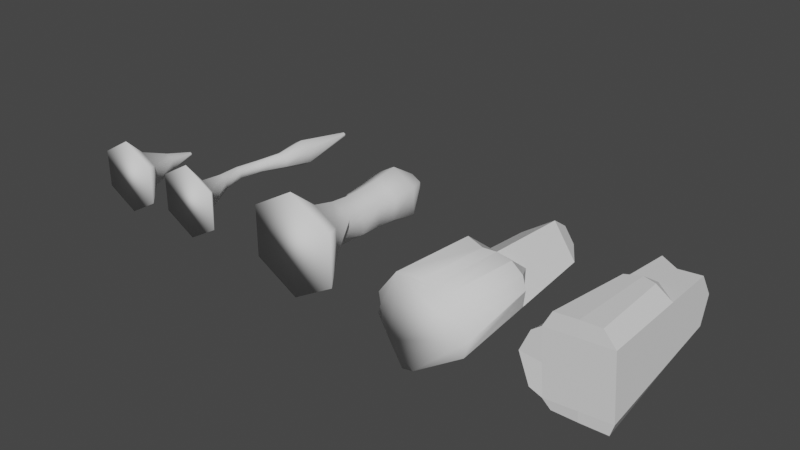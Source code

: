 # Source: Cave_Pillars.blend  (saved by Blender 3.2.14; exported with 4.5.12 LTS)
import bpy
from mathutils import Matrix  # noqa: F401  (used for matrix-valued properties, if any)

bpy.ops.wm.read_factory_settings(use_empty=True)
scene = bpy.context.scene
scene.name = 'Scene'

# ---- collections
col_collection = bpy.data.collections.new('Collection'); scene.collection.children.link(col_collection)

# ---- world
world_world = bpy.data.worlds.new('World'); scene.world = world_world
world_world.use_nodes = True; world_world.node_tree.nodes.clear()
_N = world_world.node_tree.nodes; _L = world_world.node_tree.links
n0 = _N.new('ShaderNodeOutputWorld'); n0.name = 'World Output'; n0.location = (300, 300)
n1 = _N.new('ShaderNodeBackground'); n1.name = 'Background'; n1.location = (10, 300)
n1.inputs[0].default_value = (0.05088, 0.05088, 0.05088, 1.0)
_L.new(n1.outputs[0], n0.inputs[0])
n0.is_active_output = True
world_world.color = (0.05088, 0.05088, 0.05088)
world_world.use_sun_shadow = False
world_world.sun_shadow_jitter_overblur = 0.0

# ---- meshes
me_plane_030 = bpy.data.meshes.new('Plane.030')
me_plane_030.from_pydata([(0.01689, 5.277e-05, 0.2272), (-0.1827, 5.271e-05, 0.112), (-0.1827, 5.276e-05, -0.1184), (0.01689, 5.28e-05, -0.2336), (0.2164, 5.279e-05, -0.1184), (0.2164, 5.281e-05, 0.112), (0.01379, 0.1099, 0.12), (0.02295, 0.2851, 0.05492), (0.02889, 0.4606, 0.008638), (0.01862, 0.4606, 0.002705), (-0.02741, 0.2851, 0.02585), (-0.09291, 0.1099, 0.05838), (0.01862, 0.4606, -0.00916), (-0.02741, 0.2851, -0.0323), (-0.09291, 0.1099, -0.06483), (0.02889, 0.4606, -0.01509), (0.02295, 0.2851, -0.06138), (0.01379, 0.1099, -0.1264), (0.03917, 0.4606, -0.00916), (0.07331, 0.2851, -0.0323), (0.1205, 0.1099, -0.06483), (0.03917, 0.4606, 0.002705), (0.07331, 0.2851, 0.02585), (0.1205, 0.1099, 0.05838)], [], [(4, 20, 23, 5), (20, 19, 22, 23), (19, 18, 21, 22), (5, 23, 6, 0), (23, 22, 7, 6), (22, 21, 8, 7), (3, 17, 20, 4), (17, 16, 19, 20), (16, 15, 18, 19), (2, 14, 17, 3), (14, 13, 16, 17), (13, 12, 15, 16), (1, 11, 14, 2), (11, 10, 13, 14), (10, 9, 12, 13), (0, 6, 11, 1), (6, 7, 10, 11), (7, 8, 9, 10), (18, 15, 12, 9, 8, 21), (5, 0, 1, 2, 3, 4)])
me_plane_030.polygons.foreach_set('use_smooth', [True] * 20)
_k = set([(8, 9), (8, 21), (9, 12), (12, 15), (15, 18), (18, 21)])
me_plane_030.attributes.new('sharp_edge', 'BOOLEAN', 'EDGE').data.foreach_set('value', [ (min(e.vertices), max(e.vertices)) in _k for e in me_plane_030.edges])
_uv = me_plane_030.uv_layers.new(name='UVMap')
_uv.uv.foreach_set('vector', [0.6681, 0.08, 0.6597, 0.08709, 0.6521, 0.08166, 0.6559, 0.07127, 0.6597, 0.08709, 0.6508, 0.09676, 0.6473, 0.09486, 0.6521, 0.08166, 0.6508, 0.09676, 0.6447, 0.1067, 0.644, 0.1064, 0.6473, 0.09486, 0.6559, 0.07127, 0.6521, 0.08166, 0.6428, 0.07983, 0.6418, 0.06921, 0.6521, 0.08166, 0.6473, 0.09486, 0.6432, 0.09408, 0.6428, 0.07983, 0.6473, 0.09486, 0.644, 0.1064, 0.6433, 0.1063, 0.6432, 0.09408, 0.674, 0.09331, 0.6643, 0.09456, 0.6597, 0.08709, 0.6681, 0.08, 0.6643, 0.09456, 0.6535, 0.09941, 0.6508, 0.09676, 0.6597, 0.08709, 0.6535, 0.09941, 0.6453, 0.1071, 0.6447, 0.1067, 0.6508, 0.09676, 0.6183, 0.0813, 0.6262, 0.08697, 0.623, 0.09428, 0.6136, 0.09456, 0.6262, 0.08697, 0.6355, 0.09662, 0.633, 0.09946, 0.623, 0.09428, 0.6355, 0.09662, 0.6418, 0.1067, 0.6413, 0.1071, 0.633, 0.09946, 0.6286, 0.07291, 0.6336, 0.0818, 0.6262, 0.08697, 0.6183, 0.0813, 0.6336, 0.0818, 0.6391, 0.09467, 0.6355, 0.09662, 0.6262, 0.08697, 0.6391, 0.09467, 0.6425, 0.1063, 0.6418, 0.1067, 0.6355, 0.09662, 0.6418, 0.06921, 0.6428, 0.07983, 0.6336, 0.0818, 0.6286, 0.07291, 0.6428, 0.07983, 0.6432, 0.09408, 0.6391, 0.09467, 0.6336, 0.0818, 0.6432, 0.09408, 0.6433, 0.1063, 0.6425, 0.1063, 0.6391, 0.09467, 0.5602, 0.3192, 0.5598, 0.3185, 0.5602, 0.3178, 0.561, 0.3178, 0.5614, 0.3185, 0.561, 0.3192, 0.6559, 0.07127, 0.6418, 0.06921, 0.6286, 0.07291, 0.6183, 0.0813, 0.6136, 0.09456, 0.6681, 0.08])
me_plane_030.materials.append(None)
me_plane_030.update()
me_plane_030.normals_split_custom_set([tuple(v) for v in zip(*[iter([0.8254, -0.3069, -0.4739, 0.7153, 0.5596, -0.4186, 0.7153, 0.5596, 0.4186, 0.8254, -0.3069, 0.4739, 0.7153, 0.5596, -0.4186, 0.8345, 0.2728, -0.4787, 0.8345, 0.2728, 0.4787, 0.7153, 0.5596, 0.4186, 0.8345, 0.2728, -0.4787, 0.846, 0.2282, -0.4818, 0.846, 0.2282, 0.4818, 0.8345, 0.2728, 0.4787, 0.8254, -0.3069, 0.4739, 0.7153, 0.5596, 0.4186, -0.0094, 0.5676, 0.8232, 0.004618, -0.3117, 0.9502, 0.7153, 0.5596, 0.4186, 0.8345, 0.2728, 0.4787, 0.005542, 0.3061, 0.952, -0.0094, 0.5676, 0.8232, 0.8345, 0.2728, 0.4787, 0.846, 0.2282, 0.4818, 0.01145, 0.2547, 0.9669, 0.005542, 0.3061, 0.952, 0.004618, -0.3117, -0.9502, -0.009399, 0.5676, -0.8232, 0.7153, 0.5596, -0.4186, 0.8254, -0.3069, -0.4739, -0.009399, 0.5676, -0.8232, 0.005543, 0.3061, -0.952, 0.8345, 0.2728, -0.4787, 0.7153, 0.5596, -0.4186, 0.005543, 0.3061, -0.952, 0.01145, 0.2547, -0.9669, 0.846, 0.2282, -0.4818, 0.8345, 0.2728, -0.4787, -0.8203, -0.3167, -0.4763, -0.711, 0.5747, -0.4052, -0.009399, 0.5676, -0.8232, 0.004618, -0.3117, -0.9502, -0.711, 0.5747, -0.4052, -0.8133, 0.3389, -0.4729, 0.005543, 0.3061, -0.952, -0.009399, 0.5676, -0.8232, -0.8133, 0.3389, -0.4729, -0.8282, 0.2812, -0.4848, 0.01145, 0.2547, -0.9669, 0.005543, 0.3061, -0.952, -0.8203, -0.3167, 0.4763, -0.711, 0.5747, 0.4052, -0.711, 0.5747, -0.4052, -0.8203, -0.3167, -0.4763, -0.711, 0.5747, 0.4052, -0.8133, 0.3389, 0.4729, -0.8133, 0.3389, -0.4729, -0.711, 0.5747, -0.4052, -0.8133, 0.3389, 0.4729, -0.8282, 0.2812, 0.4848, -0.8282, 0.2812, -0.4848, -0.8133, 0.3389, -0.4729, 0.004618, -0.3117, 0.9502, -0.0094, 0.5676, 0.8232, -0.711, 0.5747, 0.4052, -0.8203, -0.3167, 0.4763, -0.0094, 0.5676, 0.8232, 0.005542, 0.3061, 0.952, -0.8133, 0.3389, 0.4729, -0.711, 0.5747, 0.4052, 0.005542, 0.3061, 0.952, 0.01145, 0.2547, 0.9669, -0.8282, 0.2812, 0.4848, -0.8133, 0.3389, 0.4729, 0.0, 1.0, 0.0, 0.0, 1.0, 0.0, 0.0, 1.0, 0.0, 0.0, 1.0, 0.0, 0.0, 1.0, 0.0, 0.0, 1.0, 0.0, 0.8254, -0.3069, 0.4739, 0.004618, -0.3117, 0.9502, -0.8203, -0.3167, 0.4763, -0.8203, -0.3167, -0.4763, 0.004618, -0.3117, -0.9502, 0.8254, -0.3069, -0.4739])] * 3)])
me_plane_029 = bpy.data.meshes.new('Plane.029')
me_plane_029.from_pydata([(0.001963, 8.12e-06, 0.2358), (0.001963, 1.311, 0.02006), (-0.1976, 8.065e-06, 0.1206), (-0.01072, 1.311, 0.01274), (-0.1976, 8.11e-06, -0.1098), (-0.01072, 1.311, -0.001907), (0.001963, 8.15e-06, -0.225), (0.001963, 1.311, -0.009229), (0.2015, 8.145e-06, -0.1098), (0.01464, 1.311, -0.001907), (0.2015, 8.16e-06, 0.1206), (0.01464, 1.311, 0.01274), (-0.001136, 0.1098, 0.1009), (-0.05147, 0.2927, 0.05947), (-0.08062, 0.4483, 0.04623), (-0.05501, 0.5953, 0.04623), (-0.009538, 0.7523, 0.05921), (0.001963, 0.9223, 0.08888), (-0.07032, 0.9223, 0.04715), (-0.05612, 0.7523, 0.03231), (-0.09035, 0.5953, 0.02582), (-0.116, 0.4483, 0.02582), (-0.09829, 0.2927, 0.03244), (-0.08381, 0.1098, 0.05315), (-0.07032, 0.9223, -0.03632), (-0.05612, 0.7523, -0.02148), (-0.09035, 0.5953, -0.01499), (-0.116, 0.4483, -0.01499), (-0.09829, 0.2927, -0.02162), (-0.08381, 0.1098, -0.04232), (0.001963, 0.9223, -0.07806), (-0.009538, 0.7523, -0.04838), (-0.05501, 0.5953, -0.0354), (-0.08062, 0.4483, -0.0354), (-0.05147, 0.2927, -0.04865), (-0.001136, 0.1098, -0.09005), (0.07425, 0.9223, -0.03632), (0.03705, 0.7523, -0.02148), (-0.01966, 0.5953, -0.01499), (-0.04527, 0.4483, -0.01499), (-0.004652, 0.2927, -0.02162), (0.08154, 0.1098, -0.04232), (0.07425, 0.9223, 0.04715), (0.03705, 0.7523, 0.03231), (-0.01966, 0.5953, 0.02582), (-0.04527, 0.4483, 0.02582), (-0.004652, 0.2927, 0.03244), (0.08154, 0.1098, 0.05315)], [], [(17, 1, 3, 18), (18, 3, 5, 24), (24, 5, 7, 30), (30, 7, 9, 36), (3, 1, 11, 9, 7, 5), (42, 11, 1, 17), (36, 9, 11, 42), (8, 41, 47, 10), (41, 40, 46, 47), (40, 39, 45, 46), (39, 38, 44, 45), (38, 37, 43, 44), (37, 36, 42, 43), (10, 47, 12, 0), (47, 46, 13, 12), (46, 45, 14, 13), (45, 44, 15, 14), (44, 43, 16, 15), (43, 42, 17, 16), (6, 35, 41, 8), (35, 34, 40, 41), (34, 33, 39, 40), (33, 32, 38, 39), (32, 31, 37, 38), (31, 30, 36, 37), (4, 29, 35, 6), (29, 28, 34, 35), (28, 27, 33, 34), (27, 26, 32, 33), (26, 25, 31, 32), (25, 24, 30, 31), (2, 23, 29, 4), (23, 22, 28, 29), (22, 21, 27, 28), (21, 20, 26, 27), (20, 19, 25, 26), (19, 18, 24, 25), (0, 12, 23, 2), (12, 13, 22, 23), (13, 14, 21, 22), (14, 15, 20, 21), (15, 16, 19, 20), (16, 17, 18, 19), (10, 0, 2, 4, 6, 8)])
me_plane_029.polygons.foreach_set('use_smooth', [True] * 44)
_k = set([(1, 3), (1, 11), (3, 5), (5, 7), (7, 9), (9, 11)])
me_plane_029.attributes.new('sharp_edge', 'BOOLEAN', 'EDGE').data.foreach_set('value', [ (min(e.vertices), max(e.vertices)) in _k for e in me_plane_029.edges])
_uv = me_plane_029.uv_layers.new(name='UVMap')
_uv.uv.foreach_set('vector', [0.08514, 0.1347, 0.0773, 0.1381, 0.07516, 0.1301, 0.08389, 0.1287, 0.08389, 0.1287, 0.07516, 0.1301, 0.07516, 0.1214, 0.08401, 0.1227, 0.08401, 0.1227, 0.07516, 0.1214, 0.07851, 0.1124, 0.08549, 0.1172, 0.09565, 0.1473, 0.094, 0.1542, 0.08688, 0.1508, 0.09127, 0.1445, 0.3934, 0.734, 0.3984, 0.7428, 0.3934, 0.7515, 0.3833, 0.7515, 0.3783, 0.7428, 0.3833, 0.734, 0.08767, 0.1402, 0.08126, 0.1452, 0.0773, 0.1381, 0.08514, 0.1347, 0.09127, 0.1445, 0.08688, 0.1508, 0.08126, 0.1452, 0.08767, 0.1402, 0.1549, 0.1359, 0.1441, 0.1298, 0.1455, 0.1227, 0.1585, 0.1216, 0.1441, 0.1298, 0.1298, 0.1274, 0.1296, 0.1236, 0.1455, 0.1227, 0.1298, 0.1274, 0.1187, 0.129, 0.118, 0.1262, 0.1296, 0.1236, 0.1187, 0.129, 0.109, 0.1321, 0.108, 0.1296, 0.118, 0.1262, 0.109, 0.1321, 0.09963, 0.137, 0.09786, 0.1342, 0.108, 0.1296, 0.09963, 0.137, 0.09127, 0.1445, 0.08767, 0.1402, 0.09786, 0.1342, 0.1585, 0.1216, 0.1455, 0.1227, 0.1432, 0.1152, 0.1547, 0.1082, 0.1455, 0.1227, 0.1296, 0.1236, 0.128, 0.12, 0.1432, 0.1152, 0.1296, 0.1236, 0.118, 0.1262, 0.1172, 0.1235, 0.128, 0.12, 0.118, 0.1262, 0.108, 0.1296, 0.1076, 0.1269, 0.1172, 0.1235, 0.108, 0.1296, 0.09786, 0.1342, 0.09697, 0.1307, 0.1076, 0.1269, 0.09786, 0.1342, 0.08767, 0.1402, 0.08514, 0.1347, 0.09697, 0.1307, 0.1445, 0.1451, 0.14, 0.135, 0.1441, 0.1298, 0.1549, 0.1359, 0.14, 0.135, 0.1289, 0.1308, 0.1298, 0.1274, 0.1441, 0.1298, 0.1289, 0.1308, 0.1192, 0.1317, 0.1187, 0.129, 0.1298, 0.1274, 0.1192, 0.1317, 0.1105, 0.1342, 0.109, 0.1321, 0.1187, 0.129, 0.1105, 0.1342, 0.102, 0.1393, 0.09963, 0.137, 0.109, 0.1321, 0.102, 0.1393, 0.09565, 0.1473, 0.09127, 0.1445, 0.09963, 0.137, 0.1372, 0.0911, 0.1324, 0.1025, 0.1258, 0.1004, 0.1223, 0.0896, 0.1324, 0.1025, 0.1236, 0.1136, 0.1217, 0.1108, 0.1258, 0.1004, 0.1236, 0.1136, 0.1152, 0.1187, 0.1141, 0.1165, 0.1217, 0.1108, 0.1152, 0.1187, 0.1066, 0.1217, 0.1056, 0.1194, 0.1141, 0.1165, 0.1066, 0.1217, 0.09614, 0.1232, 0.09573, 0.1197, 0.1056, 0.1194, 0.09614, 0.1232, 0.08401, 0.1227, 0.08549, 0.1172, 0.09573, 0.1197, 0.1468, 0.09804, 0.1384, 0.1083, 0.1324, 0.1025, 0.1372, 0.0911, 0.1384, 0.1083, 0.1258, 0.1167, 0.1236, 0.1136, 0.1324, 0.1025, 0.1258, 0.1167, 0.1162, 0.121, 0.1152, 0.1187, 0.1236, 0.1136, 0.1162, 0.121, 0.1073, 0.1242, 0.1066, 0.1217, 0.1152, 0.1187, 0.1073, 0.1242, 0.09653, 0.127, 0.09614, 0.1232, 0.1066, 0.1217, 0.09653, 0.127, 0.08389, 0.1287, 0.08401, 0.1227, 0.09614, 0.1232, 0.1547, 0.1082, 0.1432, 0.1152, 0.1384, 0.1083, 0.1468, 0.09804, 0.1432, 0.1152, 0.128, 0.12, 0.1258, 0.1167, 0.1384, 0.1083, 0.128, 0.12, 0.1172, 0.1235, 0.1162, 0.121, 0.1258, 0.1167, 0.1172, 0.1235, 0.1076, 0.1269, 0.1073, 0.1242, 0.1162, 0.121, 0.1076, 0.1269, 0.09697, 0.1307, 0.09653, 0.127, 0.1073, 0.1242, 0.09697, 0.1307, 0.08514, 0.1347, 0.08389, 0.1287, 0.09653, 0.127, 0.1585, 0.1216, 0.1547, 0.1082, 0.1468, 0.09804, 0.1372, 0.0911, 0.1223, 0.0896, 0.1549, 0.1359])
me_plane_029.materials.append(None)
me_plane_029.update()
me_plane_029.normals_split_custom_set([tuple(v) for v in zip(*[iter([0.00981, 0.0005334, 1.0, -1.013e-06, 0.1744, 0.9847, -0.8528, 0.1744, 0.4923, -0.8631, 0.02844, 0.5042, -0.8631, 0.02844, 0.5042, -0.8528, 0.1744, 0.4923, -0.8528, 0.1744, -0.4923, -0.8631, 0.02844, -0.5042, -0.8631, 0.02844, -0.5042, -0.8528, 0.1744, -0.4923, -1.323e-06, 0.1744, -0.9847, 0.00981, 0.0005336, -1.0, 0.00981, 0.0005336, -1.0, -1.323e-06, 0.1744, -0.9847, 0.8528, 0.1744, -0.4923, 0.8681, -0.0255, -0.4958, 0.0, 1.0, -3.344e-06, 0.0, 1.0, -3.344e-06, 0.0, 1.0, -3.344e-06, 0.0, 1.0, -3.344e-06, 0.0, 1.0, -3.344e-06, 0.0, 1.0, -3.344e-06, 0.8681, -0.0255, 0.4958, 0.8528, 0.1744, 0.4923, -1.013e-06, 0.1744, 0.9847, 0.00981, 0.0005334, 1.0, 0.8681, -0.0255, -0.4958, 0.8528, 0.1744, -0.4923, 0.8528, 0.1744, 0.4923, 0.8681, -0.0255, 0.4958, 0.8364, -0.2633, -0.4806, 0.6574, 0.6578, -0.3676, 0.6574, 0.6578, 0.3676, 0.8364, -0.2633, 0.4806, 0.6574, 0.6578, -0.3676, 0.8074, 0.3403, -0.482, 0.8074, 0.3403, 0.482, 0.6574, 0.6578, 0.3676, 0.8074, 0.3403, -0.482, 0.8491, 0.04923, -0.5259, 0.8491, 0.04923, 0.5259, 0.8074, 0.3403, 0.482, 0.8491, 0.04923, -0.5259, 0.8339, -0.2374, -0.4981, 0.8339, -0.2374, 0.4981, 0.8491, 0.04923, 0.5259, 0.8339, -0.2374, -0.4981, 0.8389, -0.2701, -0.4726, 0.8389, -0.2701, 0.4726, 0.8339, -0.2374, 0.4981, 0.8389, -0.2701, -0.4726, 0.8681, -0.0255, -0.4958, 0.8681, -0.0255, 0.4958, 0.8389, -0.2701, 0.4726, 0.8364, -0.2633, 0.4806, 0.6574, 0.6578, 0.3676, 0.02779, 0.5872, 0.809, 0.004022, -0.2671, 0.9637, 0.6574, 0.6578, 0.3676, 0.8074, 0.3403, 0.482, -0.02083, 0.1487, 0.9887, 0.02779, 0.5872, 0.809, 0.8074, 0.3403, 0.482, 0.8491, 0.04923, 0.5259, -0.05784, 0.04192, 0.9974, -0.02083, 0.1487, 0.9887, 0.8491, 0.04923, 0.5259, 0.8339, -0.2374, 0.4981, -0.01953, -0.03289, 0.9993, -0.05784, 0.04192, 0.9974, 0.8339, -0.2374, 0.4981, 0.8389, -0.2701, 0.4726, 0.02887, -0.1402, 0.9897, -0.01953, -0.03289, 0.9993, 0.8389, -0.2701, 0.4726, 0.8681, -0.0255, 0.4958, 0.00981, 0.0005334, 1.0, 0.02887, -0.1402, 0.9897, 0.004022, -0.2671, -0.9637, 0.02779, 0.5872, -0.809, 0.6574, 0.6578, -0.3676, 0.8364, -0.2633, -0.4806, 0.02779, 0.5872, -0.809, -0.02083, 0.1487, -0.9887, 0.8074, 0.3403, -0.482, 0.6574, 0.6578, -0.3676, -0.02083, 0.1487, -0.9887, -0.05784, 0.04192, -0.9974, 0.8491, 0.04923, -0.5259, 0.8074, 0.3403, -0.482, -0.05784, 0.04192, -0.9974, -0.01953, -0.03288, -0.9993, 0.8339, -0.2374, -0.4981, 0.8491, 0.04923, -0.5259, -0.01953, -0.03288, -0.9993, 0.02887, -0.1402, -0.9897, 0.8389, -0.2701, -0.4726, 0.8339, -0.2374, -0.4981, 0.02887, -0.1402, -0.9897, 0.00981, 0.0005336, -1.0, 0.8681, -0.0255, -0.4958, 0.8389, -0.2701, -0.4726, -0.8326, -0.2709, -0.4831, -0.7476, 0.4855, -0.4532, 0.02779, 0.5872, -0.809, 0.004022, -0.2671, -0.9637, -0.7476, 0.4855, -0.4532, -0.868, -0.04638, -0.4945, -0.02083, 0.1487, -0.9887, 0.02779, 0.5872, -0.809, -0.868, -0.04638, -0.4945, -0.8787, 0.03492, -0.4761, -0.05784, 0.04192, -0.9974, -0.02083, 0.1487, -0.9887, -0.8787, 0.03492, -0.4761, -0.8572, 0.1585, -0.4899, -0.01953, -0.03288, -0.9993, -0.05784, 0.04192, -0.9974, -0.8572, 0.1585, -0.4899, -0.8562, 0.02322, -0.5161, 0.02887, -0.1402, -0.9897, -0.01953, -0.03288, -0.9993, -0.8562, 0.02322, -0.5161, -0.8631, 0.02844, -0.5042, 0.00981, 0.0005336, -1.0, 0.02887, -0.1402, -0.9897, -0.8326, -0.2709, 0.4831, -0.7476, 0.4855, 0.4532, -0.7476, 0.4855, -0.4532, -0.8326, -0.2709, -0.4831, -0.7476, 0.4855, 0.4532, -0.868, -0.04638, 0.4945, -0.868, -0.04638, -0.4945, -0.7476, 0.4855, -0.4532, -0.868, -0.04638, 0.4945, -0.8787, 0.03492, 0.4761, -0.8787, 0.03492, -0.4761, -0.868, -0.04638, -0.4945, -0.8787, 0.03492, 0.4761, -0.8572, 0.1585, 0.4899, -0.8572, 0.1585, -0.4899, -0.8787, 0.03492, -0.4761, -0.8572, 0.1585, 0.4899, -0.8562, 0.02322, 0.5161, -0.8562, 0.02322, -0.5161, -0.8572, 0.1585, -0.4899, -0.8562, 0.02322, 0.5161, -0.8631, 0.02844, 0.5042, -0.8631, 0.02844, -0.5042, -0.8562, 0.02322, -0.5161, 0.004022, -0.2671, 0.9637, 0.02779, 0.5872, 0.809, -0.7476, 0.4855, 0.4532, -0.8326, -0.2709, 0.4831, 0.02779, 0.5872, 0.809, -0.02083, 0.1487, 0.9887, -0.868, -0.04638, 0.4945, -0.7476, 0.4855, 0.4532, -0.02083, 0.1487, 0.9887, -0.05784, 0.04192, 0.9974, -0.8787, 0.03492, 0.4761, -0.868, -0.04638, 0.4945, -0.05784, 0.04192, 0.9974, -0.01953, -0.03289, 0.9993, -0.8572, 0.1585, 0.4899, -0.8787, 0.03492, 0.4761, -0.01953, -0.03289, 0.9993, 0.02887, -0.1402, 0.9897, -0.8562, 0.02322, 0.5161, -0.8572, 0.1585, 0.4899, 0.02887, -0.1402, 0.9897, 0.00981, 0.0005334, 1.0, -0.8631, 0.02844, 0.5042, -0.8562, 0.02322, 0.5161, 0.8364, -0.2633, 0.4806, 0.004022, -0.2671, 0.9637, -0.8326, -0.2709, 0.4831, -0.8326, -0.2709, -0.4831, 0.004022, -0.2671, -0.9637, 0.8364, -0.2633, -0.4806])] * 3)])
me_plane_028 = bpy.data.meshes.new('Plane.028')
me_plane_028.from_pydata([(-0.0009814, 6.282e-05, 0.3167), (-0.0009815, 0.9997, 0.06788), (-0.2754, 6.283e-05, 0.1583), (-0.05988, 0.9997, 0.03388), (-0.2754, 6.289e-05, -0.1586), (-0.05988, 0.9997, -0.03413), (-0.0009815, 6.294e-05, -0.317), (-0.0009815, 0.9997, -0.06814), (0.2734, 6.294e-05, -0.1586), (0.05792, 0.9997, -0.03413), (0.2734, 6.288e-05, 0.1583), (0.05792, 0.9997, 0.03388), (-0.0009814, 0.1734, 0.1768), (-0.0009815, 0.3103, 0.1449), (-0.0009815, 0.4393, 0.1328), (-0.0009815, 0.5605, 0.1328), (-0.0009815, 0.6895, 0.1449), (-0.0009815, 0.8305, 0.1726), (-0.1505, 0.8305, 0.08622), (-0.1266, 0.6895, 0.07239), (-0.1161, 0.5605, 0.06634), (-0.06895, 0.4061, 0.04731), (-0.1266, 0.3103, 0.07239), (-0.1542, 0.1734, 0.08832), (-0.1505, 0.8305, -0.08647), (-0.1266, 0.6895, -0.07264), (-0.1161, 0.5605, -0.06659), (-0.1161, 0.4393, -0.06659), (-0.1266, 0.3103, -0.07264), (-0.1189, 0.1302, -0.07612), (-0.0009815, 0.8305, -0.1728), (-0.03261, 0.678, -0.06525), (-0.0009815, 0.5605, -0.1331), (-0.0009815, 0.4393, -0.1331), (-0.0009815, 0.3103, -0.1452), (-0.0009815, 0.1734, -0.177), (0.1486, 0.8305, -0.08647), (0.1246, 0.6895, -0.07264), (0.1141, 0.5605, -0.06659), (0.1141, 0.4393, -0.06659), (0.07309, 0.2569, -0.05075), (0.1522, 0.1734, -0.08857), (0.1486, 0.8305, 0.08622), (0.1246, 0.6895, 0.07239), (0.1141, 0.5605, 0.06634), (0.1141, 0.4393, 0.06634), (0.1246, 0.3103, 0.07239), (0.1522, 0.1734, 0.08832)], [], [(17, 1, 3, 18), (18, 3, 5, 24), (24, 5, 7, 30), (30, 7, 9, 36), (3, 1, 11, 9, 7, 5), (42, 11, 1, 17), (36, 9, 11, 42), (8, 41, 47, 10), (41, 40, 46, 47), (40, 39, 45, 46), (39, 38, 44, 45), (38, 37, 43, 44), (37, 36, 42, 43), (10, 47, 12, 0), (47, 46, 13, 12), (46, 45, 14, 13), (45, 44, 15, 14), (44, 43, 16, 15), (43, 42, 17, 16), (6, 35, 41, 8), (35, 34, 40, 41), (34, 33, 39, 40), (33, 32, 38, 39), (32, 31, 37, 38), (31, 30, 36, 37), (4, 29, 35, 6), (29, 28, 34, 35), (28, 27, 33, 34), (27, 26, 32, 33), (26, 25, 31, 32), (25, 24, 30, 31), (2, 23, 29, 4), (23, 22, 28, 29), (22, 21, 27, 28), (21, 20, 26, 27), (20, 19, 25, 26), (19, 18, 24, 25), (0, 12, 23, 2), (12, 13, 22, 23), (13, 14, 21, 22), (14, 15, 20, 21), (15, 16, 19, 20), (16, 17, 18, 19), (10, 0, 2, 4, 6, 8)])
me_plane_028.polygons.foreach_set('use_smooth', [True] * 44)
_k = set([(1, 3), (1, 11), (3, 5), (5, 7), (7, 9), (9, 11)])
me_plane_028.attributes.new('sharp_edge', 'BOOLEAN', 'EDGE').data.foreach_set('value', [ (min(e.vertices), max(e.vertices)) in _k for e in me_plane_028.edges])
_uv = me_plane_028.uv_layers.new(name='UVMap')
_uv.uv.foreach_set('vector', [0.06214, 0.191, 0.05113, 0.1916, 0.05113, 0.1786, 0.06239, 0.1793, 0.06239, 0.1793, 0.05113, 0.1786, 0.05291, 0.1653, 0.06405, 0.1677, 0.06405, 0.1677, 0.05291, 0.1653, 0.05745, 0.152, 0.06718, 0.1571, 0.06672, 0.2224, 0.0586, 0.2264, 0.05481, 0.2157, 0.06436, 0.2131, 0.2169, 0.7673, 0.2247, 0.7808, 0.2169, 0.7943, 0.2013, 0.7943, 0.1935, 0.7808, 0.2013, 0.7673, 0.06287, 0.2024, 0.05241, 0.204, 0.05113, 0.1916, 0.06214, 0.191, 0.06436, 0.2131, 0.05481, 0.2157, 0.05241, 0.204, 0.06287, 0.2024, 0.1249, 0.2258, 0.112, 0.2178, 0.1151, 0.2045, 0.1318, 0.2063, 0.112, 0.2178, 0.1041, 0.2143, 0.1032, 0.2026, 0.1151, 0.2045, 0.1041, 0.2143, 0.09105, 0.211, 0.0923, 0.2011, 0.1032, 0.2026, 0.09105, 0.211, 0.08256, 0.2109, 0.08264, 0.2009, 0.0923, 0.2011, 0.08256, 0.2109, 0.0735, 0.2116, 0.0728, 0.2014, 0.08264, 0.2009, 0.0735, 0.2116, 0.06436, 0.2131, 0.06287, 0.2024, 0.0728, 0.2014, 0.1318, 0.2063, 0.1151, 0.2045, 0.1165, 0.1896, 0.1324, 0.1875, 0.1151, 0.2045, 0.1032, 0.2026, 0.1044, 0.1899, 0.1165, 0.1896, 0.1032, 0.2026, 0.0923, 0.2011, 0.09285, 0.1898, 0.1044, 0.1899, 0.0923, 0.2011, 0.08264, 0.2009, 0.08254, 0.1903, 0.09285, 0.1898, 0.08264, 0.2009, 0.0728, 0.2014, 0.07241, 0.1906, 0.08254, 0.1903, 0.0728, 0.2014, 0.06287, 0.2024, 0.06214, 0.191, 0.07241, 0.1906, 0.1093, 0.239, 0.104, 0.2257, 0.112, 0.2178, 0.1249, 0.2258, 0.104, 0.2257, 0.09781, 0.2207, 0.1041, 0.2143, 0.112, 0.2178, 0.09781, 0.2207, 0.0905, 0.2194, 0.09105, 0.211, 0.1041, 0.2143, 0.0905, 0.2194, 0.08356, 0.2194, 0.08256, 0.2109, 0.09105, 0.211, 0.08356, 0.2194, 0.07628, 0.2208, 0.0735, 0.2116, 0.08256, 0.2109, 0.07628, 0.2208, 0.06672, 0.2224, 0.06436, 0.2131, 0.0735, 0.2116, 0.1219, 0.1542, 0.1109, 0.1625, 0.1034, 0.156, 0.108, 0.1447, 0.1109, 0.1625, 0.1001, 0.1684, 0.09698, 0.16, 0.1034, 0.156, 0.1001, 0.1684, 0.0913, 0.1706, 0.09024, 0.162, 0.09698, 0.16, 0.0913, 0.1706, 0.08258, 0.1706, 0.08337, 0.162, 0.09024, 0.162, 0.08258, 0.1706, 0.07359, 0.1696, 0.07588, 0.1642, 0.08337, 0.162, 0.07359, 0.1696, 0.06405, 0.1677, 0.06718, 0.1571, 0.07588, 0.1642, 0.1293, 0.1704, 0.1152, 0.175, 0.1109, 0.1625, 0.1219, 0.1542, 0.1152, 0.175, 0.1041, 0.1779, 0.1001, 0.1684, 0.1109, 0.1625, 0.1041, 0.1779, 0.09505, 0.1801, 0.0913, 0.1706, 0.1001, 0.1684, 0.09505, 0.1801, 0.08206, 0.1801, 0.08258, 0.1706, 0.0913, 0.1706, 0.08206, 0.1801, 0.07253, 0.1798, 0.07359, 0.1696, 0.08258, 0.1706, 0.07253, 0.1798, 0.06239, 0.1793, 0.06405, 0.1677, 0.07359, 0.1696, 0.1324, 0.1875, 0.1165, 0.1896, 0.1152, 0.175, 0.1293, 0.1704, 0.1165, 0.1896, 0.1044, 0.1899, 0.1041, 0.1779, 0.1152, 0.175, 0.1044, 0.1899, 0.09285, 0.1898, 0.09505, 0.1801, 0.1041, 0.1779, 0.09285, 0.1898, 0.08254, 0.1903, 0.08206, 0.1801, 0.09505, 0.1801, 0.08254, 0.1903, 0.07241, 0.1906, 0.07253, 0.1798, 0.08206, 0.1801, 0.07241, 0.1906, 0.06214, 0.191, 0.06239, 0.1793, 0.07253, 0.1798, 0.1318, 0.2063, 0.1324, 0.1875, 0.1293, 0.1704, 0.1219, 0.1542, 0.108, 0.1447, 0.1249, 0.2258])
me_plane_028.materials.append(None)
me_plane_028.update()
me_plane_028.normals_split_custom_set([tuple(v) for v in zip(*[iter([9.13e-08, 0.1615, 0.9869, 9.037e-08, 0.526, 0.8505, -0.7366, 0.526, 0.4253, -0.8547, 0.1615, 0.4934, -0.8547, 0.1615, 0.4934, -0.7366, 0.526, 0.4253, -0.7366, 0.526, -0.4252, -0.8398, 0.1061, -0.5324, -0.8398, 0.1061, -0.5324, -0.7366, 0.526, -0.4252, -9.037e-08, 0.526, -0.8505, 0.0009374, 0.05706, -0.9984, 0.0009374, 0.05706, -0.9984, -9.037e-08, 0.526, -0.8505, 0.7366, 0.526, -0.4252, 0.8356, 0.09005, -0.542, 0.0, 1.0, 0.0, 0.0, 1.0, 0.0, 0.0, 1.0, 0.0, 0.0, 1.0, 0.0, 0.0, 1.0, 0.0, 0.0, 1.0, 0.0, 0.8547, 0.1615, 0.4934, 0.7366, 0.526, 0.4252, 9.037e-08, 0.526, 0.8505, 9.13e-08, 0.1615, 0.9869, 0.8356, 0.09005, -0.542, 0.7366, 0.526, -0.4252, 0.7366, 0.526, 0.4252, 0.8547, 0.1615, 0.4934, 0.8117, -0.3485, -0.4686, 0.7184, 0.5595, -0.4133, 0.747, 0.5382, 0.3902, 0.8117, -0.3485, 0.4686, 0.7184, 0.5595, -0.4133, 0.8303, 0.2495, -0.4983, 0.8969, 0.1676, 0.4092, 0.747, 0.5382, 0.3902, 0.8303, 0.2495, -0.4983, 0.8648, -0.05367, -0.4992, 0.8867, -0.008247, 0.4624, 0.8969, 0.1676, 0.4092, 0.8648, -0.05367, -0.4992, 0.8275, 0.05405, -0.5589, 0.865, -0.04746, 0.4994, 0.8867, -0.008247, 0.4624, 0.8275, 0.05405, -0.5589, 0.7869, -0.1597, -0.5961, 0.8568, -0.1454, 0.4947, 0.865, -0.04746, 0.4994, 0.7869, -0.1597, -0.5961, 0.8356, 0.09005, -0.542, 0.8547, 0.1615, 0.4934, 0.8568, -0.1454, 0.4947, 0.8117, -0.3485, 0.4686, 0.747, 0.5382, 0.3902, 2.143e-07, 0.4695, 0.883, 3.482e-07, -0.3485, 0.9373, 0.747, 0.5382, 0.3902, 0.8969, 0.1676, 0.4092, -0.03855, 0.2251, 0.9736, 2.143e-07, 0.4695, 0.883, 0.8969, 0.1676, 0.4092, 0.8867, -0.008247, 0.4624, -0.07903, 0.04148, 0.996, -0.03855, 0.2251, 0.9736, 0.8867, -0.008247, 0.4624, 0.865, -0.04746, 0.4994, -0.03301, -0.09466, 0.995, -0.07903, 0.04148, 0.996, 0.865, -0.04746, 0.4994, 0.8568, -0.1454, 0.4947, 5.383e-08, -0.1454, 0.9894, -0.03301, -0.09466, 0.995, 0.8568, -0.1454, 0.4947, 0.8547, 0.1615, 0.4934, 9.13e-08, 0.1615, 0.9869, 5.383e-08, -0.1454, 0.9894, -0.03723, -0.3175, -0.9475, -0.0209, 0.5406, -0.841, 0.7184, 0.5595, -0.4133, 0.8117, -0.3485, -0.4686, -0.0209, 0.5406, -0.841, 0.05767, 0.128, -0.9901, 0.8303, 0.2495, -0.4983, 0.7184, 0.5595, -0.4133, 0.05767, 0.128, -0.9901, 0.03959, -0.003386, -0.9992, 0.8648, -0.05367, -0.4992, 0.8303, 0.2495, -0.4983, 0.03959, -0.003386, -0.9992, 0.001966, 0.1147, -0.9934, 0.8275, 0.05405, -0.5589, 0.8648, -0.05367, -0.4992, 0.001966, 0.1147, -0.9934, -0.06616, -0.0702, -0.9953, 0.7869, -0.1597, -0.5961, 0.8275, 0.05405, -0.5589, -0.06616, -0.0702, -0.9953, 0.0009374, 0.05706, -0.9984, 0.8356, 0.09005, -0.542, 0.7869, -0.1597, -0.5961, -0.8209, -0.3227, -0.4712, -0.7515, 0.482, -0.4505, -0.0209, 0.5406, -0.841, -0.03723, -0.3175, -0.9475, -0.7515, 0.482, -0.4505, -0.8773, 0.1485, -0.4565, 0.05767, 0.128, -0.9901, -0.0209, 0.5406, -0.841, -0.8773, 0.1485, -0.4565, -0.9055, 0.04272, -0.4223, 0.03959, -0.003386, -0.9992, 0.05767, 0.128, -0.9901, -0.9055, 0.04272, -0.4223, -0.8542, -0.01908, -0.5195, 0.001966, 0.1147, -0.9934, 0.03959, -0.003386, -0.9992, -0.8542, -0.01908, -0.5195, -0.8009, -0.1582, -0.5775, -0.06616, -0.0702, -0.9953, 0.001966, 0.1147, -0.9934, -0.8009, -0.1582, -0.5775, -0.8398, 0.1061, -0.5324, 0.0009374, 0.05706, -0.9984, -0.06616, -0.0702, -0.9953, -0.8411, -0.3154, 0.4394, -0.7906, 0.4748, 0.3866, -0.7515, 0.482, -0.4505, -0.8209, -0.3227, -0.4712, -0.7906, 0.4748, 0.3866, -0.8616, 0.2247, 0.4552, -0.8773, 0.1485, -0.4565, -0.7515, 0.482, -0.4505, -0.8616, 0.2247, 0.4552, -0.8499, 0.1077, 0.5158, -0.9055, 0.04272, -0.4223, -0.8773, 0.1485, -0.4565, -0.8499, 0.1077, 0.5158, -0.8582, -0.1355, 0.4951, -0.8542, -0.01908, -0.5195, -0.9055, 0.04272, -0.4223, -0.8582, -0.1355, 0.4951, -0.8568, -0.1454, 0.4947, -0.8009, -0.1582, -0.5775, -0.8542, -0.01908, -0.5195, -0.8568, -0.1454, 0.4947, -0.8547, 0.1615, 0.4934, -0.8398, 0.1061, -0.5324, -0.8009, -0.1582, -0.5775, 3.482e-07, -0.3485, 0.9373, 2.143e-07, 0.4695, 0.883, -0.7906, 0.4748, 0.3866, -0.8411, -0.3154, 0.4394, 2.143e-07, 0.4695, 0.883, -0.03855, 0.2251, 0.9736, -0.8616, 0.2247, 0.4552, -0.7906, 0.4748, 0.3866, -0.03855, 0.2251, 0.9736, -0.07903, 0.04148, 0.996, -0.8499, 0.1077, 0.5158, -0.8616, 0.2247, 0.4552, -0.07903, 0.04148, 0.996, -0.03301, -0.09466, 0.995, -0.8582, -0.1355, 0.4951, -0.8499, 0.1077, 0.5158, -0.03301, -0.09466, 0.995, 5.383e-08, -0.1454, 0.9894, -0.8568, -0.1454, 0.4947, -0.8582, -0.1355, 0.4951, 5.383e-08, -0.1454, 0.9894, 9.13e-08, 0.1615, 0.9869, -0.8547, 0.1615, 0.4934, -0.8568, -0.1454, 0.4947, 0.8117, -0.3485, 0.4686, 3.482e-07, -0.3485, 0.9373, -0.8411, -0.3154, 0.4394, -0.8209, -0.3227, -0.4712, -0.03723, -0.3175, -0.9475, 0.8117, -0.3485, -0.4686])] * 3)])
me_plane_026 = bpy.data.meshes.new('Plane.026')
me_plane_026.from_pydata([(-0.03314, -0.003873, -0.309), (0.2799, -0.003873, -0.09688), (0.06783, -0.003874, 0.2162), (-0.2452, -0.003874, 0.004093), (-0.01676, 1.129, -0.2238), (0.1947, 1.129, -0.0805), (0.05146, 1.129, 0.131), (-0.16, 1.129, -0.01228), (0.002049, 1.276, -0.126), (0.09691, 1.276, -0.06169), (0.03265, 1.276, 0.03317), (-0.06222, 1.276, -0.03109), (-0.02495, 0.5623, -0.2664), (0.2373, 0.5623, -0.08869), (0.05964, 0.5623, 0.1736), (-0.2026, 0.5623, -0.004095), (0.1231, 1.129, 0.02525), (-0.0884, 1.129, -0.118), (0.06478, 1.276, -0.01426), (-0.03008, 1.276, -0.07852), (-0.107, 0.7132, -0.1306), (0.1414, 0.7201, 0.03766), (0.08899, 1.129, -0.1521), (0.1234, -0.003873, -0.2029), (-0.05429, 1.129, 0.05936), (0.04948, 1.276, -0.09382), (-0.01479, 1.276, 0.001038), (-0.06766, 0.6886, 0.07908), (0.1062, 0.5623, -0.1775), (0.01735, 1.276, -0.04639), (0.007745, -0.009353, 0.2425), (-0.2489, -0.01245, 0.08199), (-0.01737, 0.5437, 0.1802), (-0.1938, 0.5394, 0.07087), (-0.1446, -0.0008149, 0.2273), (-0.1274, 0.5654, 0.2019), (-0.1058, -0.0004896, -0.3256), (-0.2677, 0.003504, -0.06061), (-0.1194, 0.5119, -0.2596), (-0.2346, 0.512, -0.09164), (-0.1909, -0.0004896, -0.1875), (-0.1655, 0.5657, -0.1703), (0.3113, 0.0009854, 0.00803), (0.1743, -0.002713, 0.221), (0.2605, 0.5437, 0.0247), (0.1654, 0.5438, 0.1671), (0.2481, 0.0009853, 0.11), (0.2228, 0.5672, 0.09277)], [], [(28, 13, 1, 23), (17, 7, 11, 19), (29, 18, 9, 25), (24, 6, 10, 26), (16, 5, 9, 18), (22, 4, 8, 25), (17, 4, 12, 20), (24, 7, 15, 27), (16, 6, 14, 21), (22, 5, 13, 28), (5, 16, 21, 13), (7, 17, 20, 15), (6, 16, 18, 10), (26, 10, 18, 29), (4, 17, 19, 8), (20, 12, 38, 41), (21, 14, 45, 47), (11, 26, 29, 19), (4, 22, 28, 12), (6, 24, 27, 14), (5, 22, 25, 9), (7, 24, 26, 11), (19, 29, 25, 8), (27, 15, 33, 35), (12, 28, 23, 0), (35, 33, 31, 34), (32, 35, 34, 30), (14, 27, 35, 32), (15, 3, 31, 33), (2, 14, 32, 30), (41, 38, 36, 40), (39, 41, 40, 37), (15, 20, 41, 39), (12, 0, 36, 38), (3, 15, 39, 37), (47, 45, 43, 46), (44, 47, 46, 42), (13, 21, 47, 44), (14, 2, 43, 45), (1, 13, 44, 42), (1, 42, 46, 43, 2, 30, 34, 31, 3, 37, 40, 36, 0, 23)])
me_plane_026.polygons.foreach_set('use_smooth', [True] * 41)
_k = set([(0, 12), (1, 13), (2, 14), (3, 15), (4, 8), (4, 12), (4, 17), (4, 22), (5, 9), (5, 13), (5, 16), (5, 22), (6, 10), (6, 14), (6, 16), (6, 24), (7, 11), (7, 15), (7, 17), (7, 24), (8, 19), (8, 25), (9, 18), (9, 25), (10, 18), (10, 26), (11, 19), (11, 26), (12, 20), (12, 38), (13, 21), (13, 44), (14, 21), (14, 27), (14, 32), (14, 45), (15, 20), (15, 27), (15, 33), (15, 39), (20, 41), (21, 47), (27, 35), (30, 32), (31, 33), (32, 35), (33, 35), (34, 35), (36, 38), (37, 39), (38, 41), (39, 41), (40, 41), (42, 44), (43, 45), (44, 47), (45, 47), (46, 47)])
me_plane_026.attributes.new('sharp_edge', 'BOOLEAN', 'EDGE').data.foreach_set('value', [ (min(e.vertices), max(e.vertices)) in _k for e in me_plane_026.edges])
_uv = me_plane_026.uv_layers.new(name='UVMap')
_uv.uv.foreach_set('vector', [0.7133, 0.4355, 0.7024, 0.4355, 0.7002, 0.3965, 0.7133, 0.3965, 0.7013, 0.6195, 0.7104, 0.6208, 0.7036, 0.6276, 0.7013, 0.6275, 0.7013, 0.6299, 0.7012, 0.6322, 0.6989, 0.6322, 0.6989, 0.6299, 0.7116, 0.6299, 0.7103, 0.639, 0.7035, 0.6321, 0.7036, 0.6299, 0.7012, 0.6402, 0.6921, 0.6389, 0.6989, 0.6322, 0.7012, 0.6322, 0.6909, 0.6298, 0.6922, 0.6207, 0.699, 0.6276, 0.6989, 0.6299, 0.7013, 0.6195, 0.6922, 0.6207, 0.6897, 0.5794, 0.7013, 0.5904, 0.7116, 0.6299, 0.7104, 0.6208, 0.7517, 0.6185, 0.7425, 0.6301, 0.7012, 0.6402, 0.7103, 0.639, 0.7128, 0.6803, 0.7012, 0.6689, 0.6909, 0.6298, 0.6921, 0.6389, 0.651, 0.6411, 0.651, 0.6296, 0.6921, 0.6389, 0.7012, 0.6402, 0.7012, 0.6689, 0.6896, 0.6803, 0.7104, 0.6208, 0.7013, 0.6195, 0.7013, 0.5904, 0.713, 0.5794, 0.7103, 0.639, 0.7012, 0.6402, 0.7012, 0.6322, 0.7035, 0.6321, 0.7036, 0.6299, 0.7035, 0.6321, 0.7012, 0.6322, 0.7013, 0.6299, 0.6922, 0.6207, 0.7013, 0.6195, 0.7013, 0.6275, 0.699, 0.6276, 0.0331, 0.1026, 0.02092, 0.09166, 0.0266, 0.08655, 0.03313, 0.09074, 0.07363, 0.06021, 0.06103, 0.04958, 0.06743, 0.04557, 0.0735, 0.04765, 0.7036, 0.6276, 0.7036, 0.6299, 0.7013, 0.6299, 0.7013, 0.6275, 0.6922, 0.6207, 0.6909, 0.6298, 0.651, 0.6296, 0.6511, 0.6181, 0.7103, 0.639, 0.7116, 0.6299, 0.7425, 0.6301, 0.7516, 0.6417, 0.6921, 0.6389, 0.6909, 0.6298, 0.6989, 0.6299, 0.6989, 0.6322, 0.7104, 0.6208, 0.7116, 0.6299, 0.7036, 0.6299, 0.7036, 0.6276, 0.7013, 0.6275, 0.7013, 0.6299, 0.6989, 0.6299, 0.699, 0.6276, 0.7335, 0.06529, 0.7199, 0.05677, 0.7248, 0.0535, 0.734, 0.05289, 0.7241, 0.4355, 0.7133, 0.4355, 0.7133, 0.3965, 0.7263, 0.3965, 0.734, 0.05289, 0.7248, 0.0535, 0.7211, 0.01535, 0.7342, 0.01566, 0.7413, 0.05376, 0.734, 0.05289, 0.7342, 0.01566, 0.7449, 0.01535, 0.7466, 0.05631, 0.7335, 0.06529, 0.734, 0.05289, 0.7413, 0.05376, 0.7199, 0.05677, 0.7156, 0.01664, 0.7211, 0.01535, 0.7248, 0.0535, 0.7494, 0.01614, 0.7466, 0.05631, 0.7413, 0.05376, 0.7449, 0.01535, 0.03313, 0.09074, 0.0266, 0.08655, 0.02186, 0.05222, 0.03366, 0.05222, 0.03994, 0.08655, 0.03313, 0.09074, 0.03366, 0.05222, 0.04453, 0.05288, 0.04546, 0.09173, 0.0331, 0.1026, 0.03313, 0.09074, 0.03994, 0.08655, 0.02092, 0.09166, 0.01654, 0.05275, 0.02186, 0.05222, 0.0266, 0.08655, 0.0495, 0.05288, 0.04546, 0.09173, 0.03994, 0.08655, 0.04453, 0.05288, 0.0735, 0.04765, 0.06743, 0.04557, 0.06321, 0.009273, 0.07311, 0.009273, 0.0786, 0.04576, 0.0735, 0.04765, 0.07311, 0.009273, 0.08184, 0.009297, 0.08595, 0.0493, 0.07363, 0.06021, 0.0735, 0.04765, 0.0786, 0.04576, 0.06103, 0.04958, 0.05542, 0.01034, 0.06321, 0.009273, 0.06743, 0.04557, 0.08979, 0.0097, 0.08595, 0.0493, 0.0786, 0.04576, 0.08184, 0.009297, 0.08979, 0.0097, 0.08184, 0.009297, 0.07311, 0.009273, 0.06321, 0.009273, 0.05542, 0.01034, 0.7449, 0.01535, 0.7342, 0.01566, 0.7211, 0.01535, 0.7156, 0.01664, 0.04453, 0.05288, 0.03366, 0.05222, 0.02186, 0.05222, 0.01654, 0.05275, 0.7133, 0.3965])
me_plane_026.materials.append(None)
me_plane_026.update()
me_plane_026.normals_split_custom_set([tuple(v) for v in zip(*[iter([0.56, 0.05408, -0.8267, 0.56, 0.05408, -0.8267, 0.6454, -0.6182, -0.4486, 0.4076, -0.6862, -0.6025, -0.7473, 0.4304, -0.5063, -0.7473, 0.4304, -0.5063, -0.7473, 0.4304, -0.5063, -0.7473, 0.4304, -0.5063, 0.0, 1.0, 0.0, 0.0, 1.0, 0.0, 0.0, 1.0, 0.0, 0.0, 1.0, 0.0, -0.5063, 0.4304, 0.7473, -0.5063, 0.4304, 0.7473, -0.5063, 0.4304, 0.7473, -0.5063, 0.4304, 0.7473, 0.7473, 0.4304, 0.5063, 0.7473, 0.4304, 0.5063, 0.7473, 0.4304, 0.5063, 0.7473, 0.4304, 0.5063, 0.5063, 0.4304, -0.7473, 0.5063, 0.4304, -0.7473, 0.5063, 0.4304, -0.7473, 0.5063, 0.4304, -0.7473, -0.8267, 0.05408, -0.56, -0.8267, 0.05408, -0.56, -0.8267, 0.05408, -0.56, -0.8267, 0.05408, -0.56, -0.56, 0.05408, 0.8267, -0.56, 0.05408, 0.8267, -0.56, 0.05408, 0.8267, -0.56, 0.05408, 0.8267, 0.8267, 0.05408, 0.56, 0.8267, 0.05408, 0.56, 0.8267, 0.05408, 0.56, 0.8267, 0.05408, 0.56, 0.56, 0.05408, -0.8267, 0.56, 0.05408, -0.8267, 0.56, 0.05408, -0.8267, 0.56, 0.05408, -0.8267, 0.8267, 0.05408, 0.5601, 0.8267, 0.05408, 0.56, 0.8267, 0.05408, 0.56, 0.8267, 0.05408, 0.5601, -0.8267, 0.05408, -0.5601, -0.8267, 0.05408, -0.56, -0.8267, 0.05408, -0.56, -0.8267, 0.05408, -0.5601, 0.7473, 0.4304, 0.5063, 0.7473, 0.4304, 0.5063, 0.7473, 0.4304, 0.5063, 0.7473, 0.4304, 0.5063, 0.0, 1.0, 0.0, 0.0, 1.0, 0.0, 0.0, 1.0, 0.0, 0.0, 1.0, 0.0, -0.7473, 0.4304, -0.5063, -0.7473, 0.4304, -0.5063, -0.7473, 0.4304, -0.5063, -0.7473, 0.4304, -0.5063, -0.4827, 0.4934, -0.7236, -0.4827, 0.4934, -0.7236, -0.4827, 0.4934, -0.7236, -0.4827, 0.4934, -0.7236, 0.3458, 0.5855, 0.7332, 0.3458, 0.5855, 0.7332, 0.3458, 0.5855, 0.7332, 0.3458, 0.5855, 0.7332, 0.0, 1.0, 0.0, 0.0, 1.0, 0.0, 0.0, 1.0, 0.0, 0.0, 1.0, 0.0, 0.56, 0.05408, -0.8267, 0.56, 0.05408, -0.8267, 0.56, 0.05408, -0.8267, 0.56, 0.05408, -0.8267, -0.56, 0.05408, 0.8267, -0.56, 0.05408, 0.8267, -0.56, 0.05408, 0.8267, -0.56, 0.05408, 0.8267, 0.5063, 0.4304, -0.7473, 0.5063, 0.4304, -0.7473, 0.5063, 0.4304, -0.7473, 0.5063, 0.4304, -0.7473, -0.5063, 0.4304, 0.7473, -0.5063, 0.4304, 0.7473, -0.5063, 0.4304, 0.7473, -0.5063, 0.4304, 0.7473, 0.0, 1.0, 0.0, 0.0, 1.0, 0.0, 0.0, 1.0, 0.0, 0.0, 1.0, 0.0, -0.744, 0.6145, 0.2626, -0.744, 0.6145, 0.2626, -0.744, 0.6145, 0.2626, -0.744, 0.6145, 0.2626, 0.56, 0.05408, -0.8267, 0.56, 0.05408, -0.8267, 0.4076, -0.6862, -0.6025, 0.232, -0.6507, -0.7231, -0.853, 0.07201, 0.517, -0.853, 0.07201, 0.517, -0.7489, -0.6214, 0.2303, -0.3849, -0.5951, 0.7055, 0.03345, 0.07826, 0.9964, 0.03345, 0.07826, 0.9964, -0.3849, -0.5951, 0.7055, 0.1002, -0.6285, 0.7713, 0.1295, 0.5976, 0.7913, 0.1295, 0.5976, 0.7913, 0.1295, 0.5976, 0.7913, 0.1295, 0.5976, 0.7913, -0.9948, 0.08778, 0.05187, -0.7693, -0.6242, 0.136, -0.7489, -0.6214, 0.2303, -0.9948, 0.08778, 0.05187, 0.09769, -0.5956, 0.7973, 0.2166, 0.09743, 0.9714, 0.2166, 0.09743, 0.9714, 0.1002, -0.6285, 0.7713, -0.8602, 0.04851, -0.5076, -0.8602, 0.04851, -0.5076, -0.3829, -0.5347, -0.7533, -0.6059, -0.6917, -0.3929, -0.8191, 0.03722, -0.5725, -0.8191, 0.03722, -0.5725, -0.6059, -0.6917, -0.3929, -0.8069, -0.5832, -0.09389, -0.8463, 0.5019, -0.1788, -0.8463, 0.5019, -0.1788, -0.8463, 0.5019, -0.1788, -0.8463, 0.5019, -0.1788, 0.03065, 0.1003, -0.9945, 0.232, -0.6507, -0.7231, -0.3829, -0.5347, -0.7533, 0.03065, 0.1003, -0.9945, -0.7693, -0.6242, 0.136, -0.9454, 0.07814, 0.3163, -0.9454, 0.07814, 0.3163, -0.8069, -0.5832, -0.09389, 0.8103, 0.06221, 0.5827, 0.8103, 0.06221, 0.5827, 0.3705, -0.5733, 0.7308, 0.6185, -0.6774, 0.3984, 0.8621, 0.05946, 0.5032, 0.8621, 0.05946, 0.5032, 0.6185, -0.6774, 0.3984, 0.8063, -0.5827, 0.102, 0.8294, 0.5563, 0.05166, 0.8294, 0.5563, 0.05166, 0.8294, 0.5563, 0.05166, 0.8294, 0.5563, 0.05166, 0.01491, 0.0866, 0.9961, 0.09769, -0.5956, 0.7973, 0.3705, -0.5733, 0.7308, 0.01491, 0.0866, 0.9961, 0.6454, -0.6182, -0.4486, 0.9678, 0.08679, -0.2363, 0.9678, 0.08679, -0.2363, 0.8063, -0.5827, 0.102, 0.6454, -0.6182, -0.4486, 0.8063, -0.5827, 0.102, 0.6185, -0.6774, 0.3984, 0.3705, -0.5733, 0.7308, 0.09769, -0.5956, 0.7973, 0.1002, -0.6285, 0.7713, -0.3849, -0.5951, 0.7055, -0.7489, -0.6214, 0.2303, -0.7693, -0.6242, 0.136, -0.8069, -0.5832, -0.09389, -0.6059, -0.6917, -0.3929, -0.3829, -0.5347, -0.7533, 0.232, -0.6507, -0.7231, 0.4076, -0.6862, -0.6025])] * 3)])
me_plane_025 = bpy.data.meshes.new('Plane.025')
me_plane_025.from_pydata([(0.222, 2.899e-05, -0.1552), (0.1949, 2.891e-05, 0.2219), (-0.1822, 2.888e-05, 0.1948), (-0.1551, 2.896e-05, -0.1824), (0.1893, 0.5662, -0.1268), (0.1665, 0.5662, 0.1891), (-0.1495, 0.5662, 0.1664), (-0.1267, 0.5662, -0.1496), (0.006324, 2.89e-05, 0.2084), (0.03346, 2.897e-05, -0.1688), (0.03068, 0.7171, -0.1301), (0.009139, 0.724, 0.1693), (0.2085, 2.895e-05, 0.03335), (-0.1687, 2.892e-05, 0.006214), (-0.1313, 0.6925, 0.008905), (0.1779, 0.5662, 0.03115), (0.01651, 0.9537, 0.02151), (0.01989, 2.894e-05, 0.01978), (-0.2351, -0.00545, 0.1559), (-0.2244, -0.008552, -0.1466), (-0.1937, 0.5476, 0.103), (-0.1872, 0.5433, -0.1044), (-0.2981, 0.003088, 0.01636), (-0.2675, 0.5693, 0.01857), (0.2001, 0.003413, -0.2265), (-0.1103, 0.007406, -0.2342), (0.1362, 0.5158, -0.2053), (-0.0669, 0.5159, -0.221), (0.03795, 0.003413, -0.2311), (0.03575, 0.5696, -0.2005), (0.1197, 0.004888, 0.3015), (-0.1332, 0.001189, 0.2894), (0.07989, 0.5476, 0.2659), (-0.09097, 0.5477, 0.2547), (-0.0001158, 0.004888, 0.2978), (0.002085, 0.5711, 0.2673), (-0.1191, 0.9174, 0.00978), (-0.1233, 1.018, 0.1438), (0.009887, 0.9168, 0.1588), (0.1488, 0.9187, 0.1687), (-0.1061, 0.9775, -0.1258), (0.1542, 1.005, 0.02945), (0.169, 0.916, -0.1093), (0.02952, 1.014, -0.114)], [], [(15, 5, 1, 12), (2, 8, 34, 31), (3, 13, 22, 19), (0, 9, 28, 24), (17, 8, 2, 13), (43, 42, 4, 10), (36, 40, 7, 14), (38, 37, 6, 11), (41, 39, 5, 15), (39, 38, 11, 5), (40, 43, 10, 7), (12, 1, 8, 17), (10, 4, 26, 29), (11, 6, 33, 35), (0, 12, 17, 9), (42, 41, 15, 4), (37, 36, 14, 6), (9, 17, 13, 3), (14, 7, 21, 23), (4, 15, 12, 0), (23, 21, 19, 22), (20, 23, 22, 18), (6, 14, 23, 20), (13, 2, 18, 22), (7, 3, 19, 21), (2, 6, 20, 18), (29, 26, 24, 28), (27, 29, 28, 25), (7, 10, 29, 27), (4, 0, 24, 26), (9, 3, 25, 28), (3, 7, 27, 25), (35, 33, 31, 34), (32, 35, 34, 30), (5, 11, 35, 32), (8, 1, 30, 34), (6, 2, 31, 33), (1, 5, 32, 30), (16, 43, 40, 36), (16, 36, 37, 38), (16, 38, 39, 41), (43, 16, 41, 42)])
me_plane_025.polygons.foreach_set('use_smooth', [True] * 42)
_k = set([(0, 4), (0, 9), (0, 12), (0, 24), (1, 5), (1, 8), (1, 12), (1, 30), (2, 6), (2, 8), (2, 13), (2, 18), (2, 31), (3, 7), (3, 9), (3, 13), (3, 19), (3, 25), (4, 10), (4, 26), (4, 42), (5, 11), (5, 32), (5, 39), (6, 11), (6, 14), (6, 20), (6, 33), (6, 37), (7, 10), (7, 14), (7, 21), (7, 27), (7, 40), (8, 34), (9, 28), (10, 29), (11, 35), (13, 22), (14, 23), (16, 36), (16, 38), (16, 41), (16, 43), (18, 20), (18, 22), (19, 21), (19, 22), (20, 23), (21, 23), (22, 23), (24, 26), (24, 28), (25, 27), (25, 28), (26, 29), (27, 29), (28, 29), (30, 32), (30, 34), (31, 33), (31, 34), (32, 35), (33, 35), (34, 35), (36, 37), (36, 40), (37, 38), (38, 39), (39, 41), (40, 43), (41, 42), (42, 43)])
me_plane_025.attributes.new('sharp_edge', 'BOOLEAN', 'EDGE').data.foreach_set('value', [ (min(e.vertices), max(e.vertices)) in _k for e in me_plane_025.edges])
_uv = me_plane_025.uv_layers.new(name='UVMap')
_uv.uv.foreach_set('vector', [0.7128, 0.8239, 0.7127, 0.8377, 0.663, 0.8399, 0.6642, 0.8237, 0.6342, 0.837, 0.6487, 0.8363, 0.6481, 0.8423, 0.641, 0.8418, 0.6348, 0.8095, 0.6373, 0.8234, 0.6294, 0.8242, 0.6317, 0.8151, 0.6632, 0.8076, 0.6491, 0.8107, 0.6488, 0.8061, 0.6577, 0.8047, 0.6498, 0.8235, 0.6487, 0.8363, 0.6342, 0.837, 0.6373, 0.8234, 0.5668, 0.7515, 0.5647, 0.7616, 0.5422, 0.7688, 0.5493, 0.7559, 0.574, 0.7377, 0.564, 0.7435, 0.5551, 0.7142, 0.5688, 0.7205, 0.5867, 0.7525, 0.5867, 0.7406, 0.6137, 0.7571, 0.5983, 0.7599, 0.5738, 0.7582, 0.5828, 0.7615, 0.584, 0.785, 0.5735, 0.785, 0.5828, 0.7615, 0.5867, 0.7525, 0.5983, 0.7599, 0.6021, 0.774, 0.564, 0.7435, 0.5668, 0.7515, 0.5493, 0.7559, 0.5374, 0.7479, 0.6642, 0.8237, 0.663, 0.8399, 0.6487, 0.8363, 0.6498, 0.8235, 0.6464, 0.7588, 0.6592, 0.7693, 0.6536, 0.7746, 0.647, 0.7707, 0.643, 0.8862, 0.6327, 0.8746, 0.6392, 0.8718, 0.6445, 0.8746, 0.6632, 0.8076, 0.6642, 0.8237, 0.6498, 0.8235, 0.6491, 0.8107, 0.5647, 0.7616, 0.5738, 0.7582, 0.5735, 0.785, 0.563, 0.7848, 0.5867, 0.7406, 0.574, 0.7377, 0.5688, 0.7205, 0.577, 0.7074, 0.6491, 0.8107, 0.6498, 0.8235, 0.6373, 0.8234, 0.6348, 0.8095, 0.5832, 0.8232, 0.5933, 0.8083, 0.5965, 0.8138, 0.5969, 0.824, 0.7128, 0.8101, 0.7128, 0.8239, 0.6642, 0.8237, 0.6632, 0.8076, 0.5969, 0.824, 0.5965, 0.8138, 0.6317, 0.8151, 0.6294, 0.8242, 0.5958, 0.832, 0.5969, 0.824, 0.6294, 0.8242, 0.6317, 0.8323, 0.5932, 0.8377, 0.5832, 0.8232, 0.5969, 0.824, 0.5958, 0.832, 0.6373, 0.8234, 0.6342, 0.837, 0.6317, 0.8323, 0.6294, 0.8242, 0.5933, 0.8083, 0.6348, 0.8095, 0.6317, 0.8151, 0.5965, 0.8138, 0.6342, 0.837, 0.5932, 0.8377, 0.5958, 0.832, 0.6317, 0.8323, 0.647, 0.7707, 0.6536, 0.7746, 0.6577, 0.8047, 0.6488, 0.8061, 0.6405, 0.7753, 0.647, 0.7707, 0.6488, 0.8061, 0.6397, 0.8064, 0.6346, 0.7706, 0.6464, 0.7588, 0.647, 0.7707, 0.6405, 0.7753, 0.6592, 0.7693, 0.6632, 0.8076, 0.6577, 0.8047, 0.6536, 0.7746, 0.6491, 0.8107, 0.6348, 0.8095, 0.6397, 0.8064, 0.6488, 0.8061, 0.6348, 0.8095, 0.6346, 0.7706, 0.6405, 0.7753, 0.6397, 0.8064, 0.6445, 0.8746, 0.6392, 0.8718, 0.641, 0.8418, 0.6481, 0.8423, 0.6493, 0.8734, 0.6445, 0.8746, 0.6481, 0.8423, 0.6548, 0.843, 0.6558, 0.8775, 0.643, 0.8862, 0.6445, 0.8746, 0.6493, 0.8734, 0.6487, 0.8363, 0.663, 0.8399, 0.6548, 0.843, 0.6481, 0.8423, 0.6327, 0.8746, 0.6342, 0.837, 0.641, 0.8418, 0.6392, 0.8718, 0.663, 0.8399, 0.6558, 0.8775, 0.6493, 0.8734, 0.6548, 0.843, 0.5763, 0.7491, 0.5668, 0.7515, 0.564, 0.7435, 0.574, 0.7377, 0.5763, 0.7491, 0.574, 0.7377, 0.5867, 0.7406, 0.5867, 0.7525, 0.5763, 0.7491, 0.5867, 0.7525, 0.5828, 0.7615, 0.5738, 0.7582, 0.5668, 0.7515, 0.5763, 0.7491, 0.5738, 0.7582, 0.5647, 0.7616])
me_plane_025.materials.append(None)
me_plane_025.update()
me_plane_025.normals_split_custom_set([tuple(v) for v in zip(*[iter([0.996, 0.05408, 0.07167, 0.996, 0.05408, 0.07167, 0.996, 0.05408, 0.07167, 0.996, 0.05408, 0.07167, 0.009406, -0.9995, 0.0305, 0.009406, -0.9995, 0.0305, 0.009406, -0.9995, 0.0305, 0.009406, -0.9995, 0.0305, 0.03755, -0.9984, 0.04238, 0.03755, -0.9984, 0.04238, 0.03755, -0.9984, 0.04238, 0.03755, -0.9984, 0.04238, 0.002646, -0.9987, -0.05095, 0.002646, -0.9987, -0.05095, 0.002646, -0.9987, -0.05095, 0.002646, -0.9987, -0.05095, 8.742e-08, -1.0, -1.947e-07, 8.742e-08, -1.0, -1.947e-07, 8.742e-08, -1.0, -1.947e-07, 8.742e-08, -1.0, -1.947e-07, 0.07167, 0.05408, -0.996, 0.07167, 0.05408, -0.996, 0.07167, 0.05408, -0.996, 0.07167, 0.05408, -0.996, -0.996, 0.05408, -0.07167, -0.996, 0.05408, -0.07167, -0.996, 0.05408, -0.07167, -0.996, 0.05408, -0.07167, -0.07167, 0.05408, 0.996, -0.07167, 0.05408, 0.996, -0.07167, 0.05408, 0.996, -0.07167, 0.05408, 0.996, 0.996, 0.05408, 0.07167, 0.996, 0.05408, 0.07167, 0.996, 0.05408, 0.07167, 0.996, 0.05408, 0.07167, -0.07167, 0.05408, 0.996, -0.07167, 0.05408, 0.996, -0.07167, 0.05408, 0.996, -0.07167, 0.05408, 0.996, 0.07167, 0.05408, -0.996, 0.07167, 0.05408, -0.996, 0.07167, 0.05408, -0.996, 0.07167, 0.05408, -0.996, 8.743e-08, -1.0, -1.947e-07, 8.743e-08, -1.0, -1.947e-07, 8.742e-08, -1.0, -1.947e-07, 8.742e-08, -1.0, -1.947e-07, 0.3853, 0.4934, -0.7798, 0.3853, 0.4934, -0.7798, 0.3853, 0.4934, -0.7798, 0.3853, 0.4934, -0.7798, -0.4621, 0.5855, 0.6661, -0.4621, 0.5855, 0.6661, -0.4621, 0.5855, 0.6661, -0.4621, 0.5855, 0.6661, 8.742e-08, -1.0, -1.947e-07, 8.743e-08, -1.0, -1.947e-07, 8.742e-08, -1.0, -1.947e-07, 8.742e-08, -1.0, -1.947e-07, 0.996, 0.05408, 0.07167, 0.996, 0.05408, 0.07167, 0.996, 0.05408, 0.07167, 0.996, 0.05408, 0.07167, -0.996, 0.05408, -0.07167, -0.996, 0.05408, -0.07167, -0.996, 0.05408, -0.07167, -0.996, 0.05408, -0.07167, 8.742e-08, -1.0, -1.947e-07, 8.742e-08, -1.0, -1.947e-07, 8.742e-08, -1.0, -1.947e-07, 8.742e-08, -1.0, -1.947e-07, -0.5994, 0.6145, -0.513, -0.5994, 0.6145, -0.513, -0.5994, 0.6145, -0.513, -0.5994, 0.6145, -0.513, 0.996, 0.05408, 0.07167, 0.996, 0.05408, 0.07167, 0.996, 0.05408, 0.07167, 0.996, 0.05408, 0.07167, -0.8742, 0.07201, -0.4802, -0.8742, 0.07201, -0.4802, -0.8742, 0.07201, -0.4802, -0.8742, 0.07201, -0.4802, -0.8462, 0.07826, 0.5272, -0.8462, 0.07826, 0.5272, -0.8462, 0.07826, 0.5272, -0.8462, 0.07826, 0.5272, -0.6205, 0.5976, 0.5078, -0.6205, 0.5976, 0.5078, -0.6205, 0.5976, 0.5078, -0.6205, 0.5976, 0.5078, 0.01779, -0.9994, -0.02869, 0.01779, -0.9994, -0.02869, 0.01779, -0.9994, -0.02869, 0.01779, -0.9994, -0.02869, -0.5423, 0.08778, -0.8356, -0.5423, 0.08778, -0.8356, -0.5423, 0.08778, -0.8356, -0.5423, 0.08778, -0.8356, -0.733, 0.09743, 0.6732, -0.733, 0.09743, 0.6732, -0.733, 0.09743, 0.6732, -0.733, 0.09743, 0.6732, 0.009475, 0.04851, -0.9988, 0.009475, 0.04851, -0.9988, 0.009475, 0.04851, -0.9988, 0.009475, 0.04851, -0.9988, 0.08627, 0.03722, -0.9956, 0.08627, 0.03722, -0.9956, 0.08627, 0.03722, -0.9956, 0.08627, 0.03722, -0.9956, -0.2683, 0.5019, -0.8223, -0.2683, 0.5019, -0.8223, -0.2683, 0.5019, -0.8223, -0.2683, 0.5019, -0.8223, 0.8766, 0.1003, -0.4707, 0.8766, 0.1003, -0.4707, 0.8766, 0.1003, -0.4707, 0.8766, 0.1003, -0.4707, -0.007009, -0.9953, -0.09684, -0.007009, -0.9953, -0.09684, -0.007009, -0.9953, -0.09684, -0.007009, -0.9953, -0.09684, -0.7466, 0.07814, -0.6606, -0.7466, 0.07814, -0.6606, -0.7466, 0.07814, -0.6606, -0.7466, 0.07814, -0.6606, -0.09944, 0.06221, 0.9931, -0.09944, 0.06221, 0.9931, -0.09944, 0.06221, 0.9931, -0.09944, 0.06221, 0.9931, -0.004744, 0.05946, 0.9982, -0.004744, 0.05946, 0.9982, -0.004744, 0.05946, 0.9982, -0.004744, 0.05946, 0.9982, 0.3699, 0.5563, 0.7441, 0.3699, 0.5563, 0.7441, 0.3699, 0.5563, 0.7441, 0.3699, 0.5563, 0.7441, -0.003128, -0.9984, 0.05587, -0.003128, -0.9984, 0.05587, -0.003128, -0.9984, 0.05587, -0.003128, -0.9984, 0.05587, -0.8552, 0.0866, 0.511, -0.8552, 0.0866, 0.511, -0.8552, 0.0866, 0.511, -0.8552, 0.0866, 0.511, 0.6885, 0.08679, 0.72, 0.6885, 0.08679, 0.72, 0.6885, 0.08679, 0.72, 0.6885, 0.08679, 0.72, -0.2698, 0.8897, 0.3683, -0.2698, 0.8897, 0.3683, -0.2698, 0.8897, 0.3683, -0.2698, 0.8897, 0.3683, 0.248, 0.9456, -0.2106, 0.248, 0.9456, -0.2106, 0.248, 0.9456, -0.2106, 0.248, 0.9456, -0.2106, -0.1991, 0.898, 0.3923, -0.1991, 0.898, 0.3923, -0.1991, 0.898, 0.3923, -0.1991, 0.898, 0.3923, 0.1675, 0.982, -0.08755, 0.1675, 0.982, -0.08755, 0.1675, 0.982, -0.08755, 0.1675, 0.982, -0.08755])] * 3)])

# ---- objects
ob_spike_e = bpy.data.objects.new('Spike E', me_plane_030)
ob_spike_d = bpy.data.objects.new('Spike D', me_plane_029)
ob_spike_c = bpy.data.objects.new('Spike C', me_plane_028)
ob_spike_b = bpy.data.objects.new('Spike B', me_plane_026)
ob_spike_a = bpy.data.objects.new('Spike A', me_plane_025)

# ---- transforms, parenting, visibility, modifiers, constraints
ob_spike_e.location = (-2.081, -0.1137, 0.04105)
ob_spike_e.color = (0.8, 0.8, 0.8, 1.0)
ob_spike_d.location = (-1.53, -0.1137, 0.03241)
ob_spike_d.color = (0.8, 0.8, 0.8, 1.0)
ob_spike_c.location = (-0.6941, -0.1137, 0.03795)
ob_spike_c.color = (0.8, 0.8, 0.8, 1.0)
ob_spike_b.location = (0.1647, -0.1137, -0.08598)
ob_spike_b.color = (0.8, 0.8, 0.8, 1.0)
ob_spike_a.location = (1.046, -0.1137, -0.02543)
ob_spike_a.color = (0.8, 0.8, 0.8, 1.0)

# ---- collection membership
col_collection.objects.link(ob_spike_e)
col_collection.objects.link(ob_spike_d)
col_collection.objects.link(ob_spike_c)
col_collection.objects.link(ob_spike_b)
col_collection.objects.link(ob_spike_a)

# ---- scene / render settings (as saved in the file)
scene.frame_start = 1; scene.frame_end = 250; scene.frame_set(1)
scene.render.engine = 'BLENDER_EEVEE_NEXT'
scene.cycles.sampling_pattern = 'TABULATED_SOBOL'
scene.cycles.use_light_tree = False
scene.view_settings.view_transform = 'Filmic'
bpy.context.view_layer.update()

# ---- added for rendering (the .blend has no active camera and no usable light): camera, sun
cam_auto = bpy.data.cameras.new('AutoCamera')
cam_auto.lens = 50.0
cam_auto.sensor_width = 36.0
cam_auto.clip_end = 1000.0
ob_auto_camera = bpy.data.objects.new('AutoCamera', cam_auto)
scene.collection.objects.link(ob_auto_camera)
ob_auto_camera.location = (3.0628, -3.73733, 2.82009)
ob_auto_camera.rotation_euler = (1.09748, -7.21219e-08, 0.694738)
scene.camera = ob_auto_camera
light_auto_sun = bpy.data.lights.new('AutoSun', 'SUN')
light_auto_sun.energy = 3.0
light_auto_sun.angle = 0.0523599
ob_auto_sun = bpy.data.objects.new('AutoSun', light_auto_sun)
scene.collection.objects.link(ob_auto_sun)
ob_auto_sun.rotation_euler = (0.872665, 0.174533, 0.523599)
bpy.context.view_layer.update()
